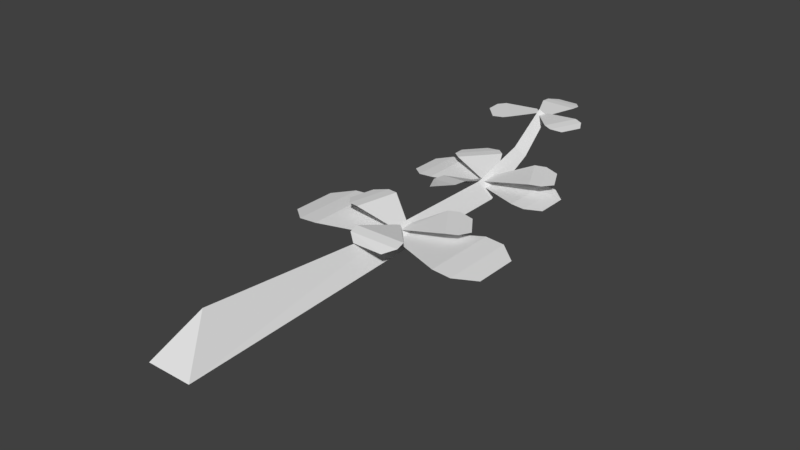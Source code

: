 # Source: purslane.blend  (saved by Blender 2.79.0; exported with 4.5.12 LTS)
import bpy
from mathutils import Matrix  # noqa: F401  (used for matrix-valued properties, if any)

bpy.ops.wm.read_factory_settings(use_empty=True)
scene = bpy.context.scene
scene.name = 'Scene'

# ---- collections
col_collection_1 = bpy.data.collections.new('Collection 1'); scene.collection.children.link(col_collection_1)

# ---- world
world_world = bpy.data.worlds.new('World'); scene.world = world_world
world_world.color = (0.05088, 0.05088, 0.05088)
world_world.use_sun_shadow = False
world_world.sun_shadow_jitter_overblur = 0.0
world_world.cycles.sampling_method = 'MANUAL'

# ---- meshes
me_cylinder = bpy.data.meshes.new('Cylinder')
me_cylinder.from_pydata([(-0.004252, 0.007545, 4.78e-10), (-0.002202, 0.003729, 0.1), (0.004408, -0.007455, 4.78e-10), (0.002211, -0.003724, 0.1), (-0.01291, -0.007455, 0.01425), (-0.00645, -0.003724, 0.1), (-0.002351, 0.003642, 0.1509), (0.002055, -0.003814, 0.1509), (-0.006144, -0.003548, 0.1482), (-0.01949, -0.008754, 0.1897), (-0.01733, -0.0125, 0.1897), (-0.02095, -0.0121, 0.1873), (-0.006626, -0.007279, 0.1747), (-0.009641, -0.002113, 0.1747), (-0.01163, -0.006717, 0.1715), (-0.01734, -0.01248, 0.1897), (-0.01631, -0.01427, 0.2082), (-0.01946, -0.008808, 0.1897), (-0.02049, -0.00702, 0.2082), (-0.01556, -0.0172, 0.2011), (-0.02266, -0.004907, 0.2011), (-0.01532, -0.01706, 0.2047), (-0.02242, -0.00477, 0.2047), (-0.02381, -0.005345, 0.1732), (-0.02873, 0.003173, 0.1835), (-0.02277, -0.007697, 0.1757), (-0.02769, 0.0008221, 0.1859), (-0.02563, -0.001109, 0.1729), (-0.01966, -0.01145, 0.1872), (-0.02853, 0.003913, 0.1789), (-0.02113, -0.008905, 0.1903), (-0.01057, -0.0268, 0.189), (-0.01339, -0.02191, 0.176), (-0.01243, -0.02412, 0.1905), (-0.01525, -0.01923, 0.1774), (-0.009044, -0.02834, 0.185), (-0.01796, -0.01289, 0.1904), (-0.01071, -0.02546, 0.1773), (-0.01881, -0.01143, 0.1866), (-0.002026, -0.003521, 0.09789), (0.01735, -0.03707, 0.09357), (-0.002026, -0.003521, 0.1067), (0.01735, -0.03707, 0.1111), (0.008455, -0.02509, 0.08749), (0.008455, -0.02509, 0.1171), (0.01265, -0.03123, 0.08749), (0.01265, -0.03123, 0.1171), (-0.00402, -6.567e-05, 0.1067), (-0.02339, 0.03349, 0.1111), (-0.00402, -6.566e-05, 0.09789), (-0.02339, 0.03349, 0.09357), (-0.01746, 0.0198, 0.1171), (-0.01746, 0.0198, 0.08749), (-0.02067, 0.0265, 0.1171), (-0.02067, 0.0265, 0.08749), (-0.00302, -0.003605, 0.1502), (0.01075, -0.02746, 0.1471), (-0.00302, -0.003605, 0.1565), (0.01075, -0.02746, 0.1595), (0.00443, -0.01894, 0.1428), (0.00443, -0.01894, 0.1639), (0.007415, -0.0233, 0.1428), (0.007415, -0.0233, 0.1639), (-0.004555, -0.000945, 0.1565), (-0.01833, 0.02291, 0.1595), (-0.004555, -0.000945, 0.1502), (-0.01833, 0.02291, 0.1471), (-0.01411, 0.01317, 0.1639), (-0.01411, 0.01317, 0.1428), (-0.01639, 0.01794, 0.1639), (-0.01639, 0.01794, 0.1428), (-0.004467, -0.003514, 0.1017), (0.005014, -0.02383, 0.1127), (-0.004985, -0.002617, 0.106), (0.002046, -0.01869, 0.1212), (0.001552, -0.01987, 0.1047), (-0.003483, -0.01115, 0.1192), (0.003653, -0.02283, 0.1072), (-0.001382, -0.01411, 0.1217), (-0.01907, 0.01282, 0.0996), (-0.01735, 0.009839, 0.1169), (-0.01721, 0.008912, 0.09874), (-0.01548, 0.005928, 0.116), (-0.02029, 0.01629, 0.104), (-0.004876, -0.001466, 0.102), (-0.01928, 0.01453, 0.1142), (-0.004361, -0.002357, 0.1072), (-0.00127, -0.01616, 0.08514), (-0.01191, -0.002356, 0.08165), (-0.001999, -0.01557, 0.08946), (-0.01264, -0.00177, 0.08597), (-0.00202, -0.0135, 0.08011), (-0.003471, -0.003665, 0.1023), (-0.008448, -0.005456, 0.07805), (-0.00611, -0.003668, 0.1026), (-0.005124, -0.00102, 0.1535), (-0.01183, 0.005338, 0.1323), (-0.006523, -0.003439, 0.152), (-0.01141, -0.002151, 0.1292), (-0.01314, 0.005581, 0.1417), (-0.009268, -0.007895, 0.1366), (-0.01349, 0.006872, 0.1375), (-0.009622, -0.006605, 0.1324), (-0.0008268, -0.01878, 0.1696), (0.003144, -0.02566, 0.1539), (-0.003087, -0.01554, 0.1676), (0.000884, -0.02242, 0.1519), (0.002541, -0.02326, 0.1683), (-0.00569, -0.004489, 0.1559), (0.004882, -0.02731, 0.1591), (-0.00532, -0.003652, 0.1507), (-0.01787, 0.01259, 0.16), (-0.01214, 0.002672, 0.1734), (-0.01648, 0.009517, 0.1572), (-0.01076, -0.0003979, 0.1705), (-0.01778, 0.01379, 0.1656), (-0.005555, -0.002128, 0.1526), (-0.0144, 0.007946, 0.1735), (-0.004208, -0.004461, 0.1566)], [], [(0, 1, 3, 2), (2, 3, 5, 4), (1, 5, 8, 6), (4, 5, 1, 0), (0, 2, 4), (13, 14, 11, 9), (5, 3, 7, 8), (3, 1, 6, 7), (10, 9, 11), (14, 12, 10, 11), (12, 13, 9, 10), (7, 6, 13, 12), (8, 7, 12, 14), (6, 8, 14, 13), (21, 16, 18, 22), (15, 19, 20, 17), (19, 21, 22, 20), (30, 26, 25, 28), (26, 24, 23, 25), (24, 29, 27, 23), (38, 34, 33, 36), (34, 32, 31, 33), (32, 37, 35, 31), (45, 40, 42, 46), (39, 43, 44, 41), (43, 45, 46, 44), (53, 48, 50, 54), (47, 51, 52, 49), (51, 53, 54, 52), (61, 56, 58, 62), (55, 59, 60, 57), (59, 61, 62, 60), (69, 64, 66, 70), (63, 67, 68, 65), (67, 69, 70, 68), (77, 72, 74, 78), (71, 75, 76, 73), (75, 77, 78, 76), (86, 82, 81, 84), (82, 80, 79, 81), (80, 85, 83, 79), (94, 90, 89, 92), (90, 88, 87, 89), (88, 93, 91, 87), (101, 96, 98, 102), (95, 99, 100, 97), (99, 101, 102, 100), (110, 106, 105, 108), (106, 104, 103, 105), (104, 109, 107, 103), (118, 114, 113, 116), (114, 112, 111, 113), (112, 117, 115, 111)])
_uv = me_cylinder.uv_layers.new(name='UVMap')
_uv.uv.foreach_set('vector', [0.7185, 0.6521, 0.7185, 0.6521, 0.7185, 0.6521, 0.7185, 0.6521, 0.7185, 0.6521, 0.7185, 0.6521, 0.7185, 0.6521, 0.7185, 0.6521, 0.7185, 0.6521, 0.7185, 0.6521, 0.7185, 0.6521, 0.7185, 0.6521, 0.7185, 0.6521, 0.7185, 0.6521, 0.7185, 0.6521, 0.7185, 0.6521, 0.7185, 0.6521, 0.7185, 0.6521, 0.7185, 0.6521, 0.7185, 0.6521, 0.7185, 0.6521, 0.7185, 0.6521, 0.7185, 0.6521, 0.7185, 0.6521, 0.7185, 0.6521, 0.7185, 0.6521, 0.7185, 0.6521, 0.7185, 0.6521, 0.7185, 0.6521, 0.7185, 0.6521, 0.7185, 0.6521, 0.7185, 0.6521, 0.7185, 0.6521, 0.7185, 0.6521, 0.7185, 0.6521, 0.7185, 0.6521, 0.7185, 0.6521, 0.7185, 0.6521, 0.7185, 0.6521, 0.7185, 0.6521, 0.7185, 0.6521, 0.7185, 0.6521, 0.7185, 0.6521, 0.7185, 0.6521, 0.7185, 0.6521, 0.7185, 0.6521, 0.7185, 0.6521, 0.7185, 0.6521, 0.7185, 0.6521, 0.7185, 0.6521, 0.7185, 0.6521, 0.7185, 0.6521, 0.7185, 0.6521, 0.7185, 0.6521, 0.1604, 0.8378, 0.1604, 0.8378, 0.1604, 0.8378, 0.1604, 0.8378, 0.1604, 0.8378, 0.1604, 0.8378, 0.1604, 0.8378, 0.1604, 0.8378, 0.1604, 0.8378, 0.1604, 0.8378, 0.1604, 0.8378, 0.1604, 0.8378, 0.1604, 0.8378, 0.1604, 0.8378, 0.1604, 0.8378, 0.1604, 0.8378, 0.1604, 0.8378, 0.1604, 0.8378, 0.1604, 0.8378, 0.1604, 0.8378, 0.1604, 0.8378, 0.1604, 0.8378, 0.1604, 0.8378, 0.1604, 0.8378, 0.1604, 0.8378, 0.1604, 0.8378, 0.1604, 0.8378, 0.1604, 0.8378, 0.1604, 0.8378, 0.1604, 0.8378, 0.1604, 0.8378, 0.1604, 0.8378, 0.1604, 0.8378, 0.1604, 0.8378, 0.1604, 0.8378, 0.1604, 0.8378, 0.1604, 0.8378, 0.1604, 0.8378, 0.1604, 0.8378, 0.1604, 0.8378, 0.1604, 0.8378, 0.1604, 0.8378, 0.1604, 0.8378, 0.1604, 0.8378, 0.1604, 0.8378, 0.1604, 0.8378, 0.1604, 0.8378, 0.1604, 0.8378, 0.1604, 0.8378, 0.1604, 0.8378, 0.1604, 0.8378, 0.1604, 0.8378, 0.1604, 0.8378, 0.1604, 0.8378, 0.1604, 0.8378, 0.1604, 0.8378, 0.1604, 0.8378, 0.1604, 0.8378, 0.1604, 0.8378, 0.1604, 0.8378, 0.1604, 0.8378, 0.1604, 0.8378, 0.1604, 0.8378, 0.1604, 0.8378, 0.1604, 0.8378, 0.1604, 0.8378, 0.1604, 0.8378, 0.1604, 0.8378, 0.1604, 0.8378, 0.1604, 0.8378, 0.1604, 0.8378, 0.1604, 0.8378, 0.1604, 0.8378, 0.1604, 0.8378, 0.1604, 0.8378, 0.1604, 0.8378, 0.1604, 0.8378, 0.1604, 0.8378, 0.1604, 0.8378, 0.1604, 0.8378, 0.1604, 0.8378, 0.1604, 0.8378, 0.1604, 0.8378, 0.1604, 0.8378, 0.1604, 0.8378, 0.1604, 0.8378, 0.1604, 0.8378, 0.1604, 0.8378, 0.1604, 0.8378, 0.1604, 0.8378, 0.1604, 0.8378, 0.1604, 0.8378, 0.1604, 0.8378, 0.1604, 0.8378, 0.1604, 0.8378, 0.1604, 0.8378, 0.1604, 0.8378, 0.1604, 0.8378, 0.1604, 0.8378, 0.1604, 0.8378, 0.1604, 0.8378, 0.1604, 0.8378, 0.1604, 0.8378, 0.1604, 0.8378, 0.1604, 0.8378, 0.1604, 0.8378, 0.1604, 0.8378, 0.1604, 0.8378, 0.1604, 0.8378, 0.1604, 0.8378, 0.1604, 0.8378, 0.1604, 0.8378, 0.1604, 0.8378, 0.1604, 0.8378, 0.1604, 0.8378, 0.1604, 0.8378, 0.1604, 0.8378, 0.1604, 0.8378, 0.1604, 0.8378, 0.1604, 0.8378, 0.1604, 0.8378, 0.1604, 0.8378, 0.1604, 0.8378, 0.1604, 0.8378, 0.1604, 0.8378, 0.1604, 0.8378, 0.1604, 0.8378, 0.1604, 0.8378, 0.1604, 0.8378, 0.1604, 0.8378, 0.1604, 0.8378, 0.1604, 0.8378, 0.1604, 0.8378, 0.1604, 0.8378, 0.1604, 0.8378, 0.1604, 0.8378, 0.1604, 0.8378, 0.1604, 0.8378, 0.1604, 0.8378, 0.1604, 0.8378, 0.1604, 0.8378, 0.1604, 0.8378, 0.1604, 0.8378, 0.1604, 0.8378, 0.1604, 0.8378, 0.1604, 0.8378, 0.1604, 0.8378, 0.1604, 0.8378, 0.1604, 0.8378, 0.1604, 0.8378, 0.1604, 0.8378, 0.1604, 0.8378, 0.1604, 0.8378, 0.1604, 0.8378, 0.1604, 0.8378, 0.1604, 0.8378])
me_cylinder.use_remesh_preserve_volume = False
me_cylinder.use_remesh_preserve_attributes = False
me_cylinder.use_mirror_vertex_groups = False
me_cylinder.update()

# ---- objects
ob_cylinder = bpy.data.objects.new('Cylinder', me_cylinder)

# ---- transforms, parenting, visibility, modifiers, constraints
ob_cylinder.location = (5.551e-17, -1.307e-16, 0.0)
ob_cylinder.rotation_euler = (-1.571, 1.047, 4.768e-07)
ob_cylinder.lineart.crease_threshold = 0.0

# ---- collection membership
col_collection_1.objects.link(ob_cylinder)

# ---- scene / render settings (as saved in the file)
scene.frame_start = 1; scene.frame_end = 250; scene.frame_set(1)
scene.render.engine = 'BLENDER_EEVEE_NEXT'
scene.render.resolution_percentage = 50
scene.render.dither_intensity = 0.0
scene.cycles.use_denoising = False
scene.cycles.samples = 128
scene.cycles.sampling_pattern = 'TABULATED_SOBOL'
scene.cycles.use_adaptive_sampling = False
scene.cycles.use_light_tree = False
scene.cycles.blur_glossy = 0.0
scene.cycles.sample_clamp_indirect = 0.0
scene.view_settings.view_transform = 'Standard'
bpy.context.view_layer.update()

# ---- added for rendering (the .blend has no active camera and no usable light): camera, sun
cam_auto = bpy.data.cameras.new('AutoCamera')
cam_auto.lens = 50.0
cam_auto.sensor_width = 36.0
cam_auto.clip_end = 1000.0
ob_auto_camera = bpy.data.objects.new('AutoCamera', cam_auto)
scene.collection.objects.link(ob_auto_camera)
ob_auto_camera.location = (0.217822, -0.158834, 0.181119)
ob_auto_camera.rotation_euler = (1.09748, -7.21219e-08, 0.694738)
scene.camera = ob_auto_camera
light_auto_sun = bpy.data.lights.new('AutoSun', 'SUN')
light_auto_sun.energy = 3.0
light_auto_sun.angle = 0.0523599
ob_auto_sun = bpy.data.objects.new('AutoSun', light_auto_sun)
scene.collection.objects.link(ob_auto_sun)
ob_auto_sun.rotation_euler = (0.872665, 0.174533, 0.523599)
bpy.context.view_layer.update()
